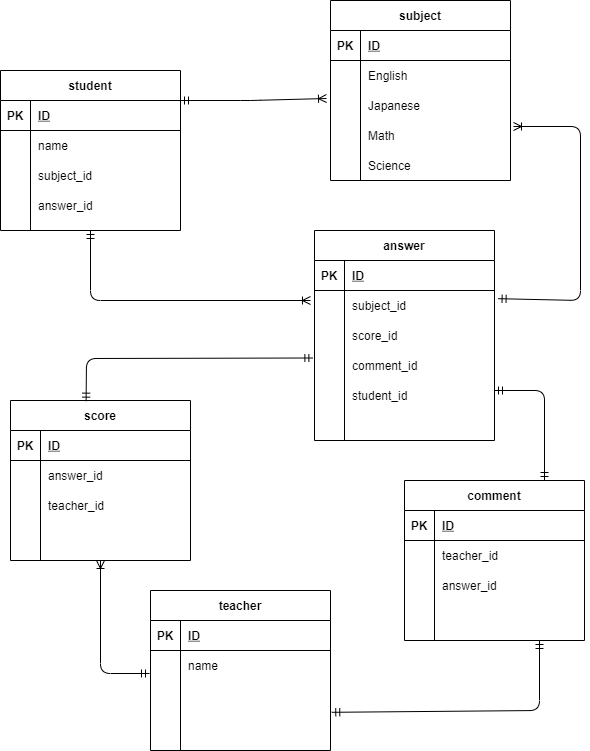

The diagram above was exported from draw.io. Its source (the exported page's mxGraphModel, read from the mxfile embedded in the PNG):
<mxGraphModel dx="635" dy="561" grid="1" gridSize="10" guides="1" tooltips="1" connect="1" arrows="0" fold="1" page="1" pageScale="1" pageWidth="827" pageHeight="1169" background="none" math="0" shadow="0">
  <root>
    <mxCell id="0" />
    <mxCell id="1" parent="0" />
    <mxCell id="260" value="student" style="shape=table;startSize=30;container=1;collapsible=1;childLayout=tableLayout;fixedRows=1;rowLines=0;fontStyle=1;align=center;resizeLast=1;" parent="1" vertex="1">
      <mxGeometry x="10" y="120" width="180" height="160" as="geometry" />
    </mxCell>
    <mxCell id="261" value="" style="shape=partialRectangle;collapsible=0;dropTarget=0;pointerEvents=0;fillColor=none;top=0;left=0;bottom=1;right=0;points=[[0,0.5],[1,0.5]];portConstraint=eastwest;" parent="260" vertex="1">
      <mxGeometry y="30" width="180" height="30" as="geometry" />
    </mxCell>
    <mxCell id="262" value="PK" style="shape=partialRectangle;connectable=0;fillColor=none;top=0;left=0;bottom=0;right=0;fontStyle=1;overflow=hidden;" parent="261" vertex="1">
      <mxGeometry width="30" height="30" as="geometry" />
    </mxCell>
    <mxCell id="263" value="ID" style="shape=partialRectangle;connectable=0;fillColor=none;top=0;left=0;bottom=0;right=0;align=left;spacingLeft=6;fontStyle=5;overflow=hidden;" parent="261" vertex="1">
      <mxGeometry x="30" width="150" height="30" as="geometry" />
    </mxCell>
    <mxCell id="264" value="" style="shape=partialRectangle;collapsible=0;dropTarget=0;pointerEvents=0;fillColor=none;top=0;left=0;bottom=0;right=0;points=[[0,0.5],[1,0.5]];portConstraint=eastwest;" parent="260" vertex="1">
      <mxGeometry y="60" width="180" height="30" as="geometry" />
    </mxCell>
    <mxCell id="265" value="" style="shape=partialRectangle;connectable=0;fillColor=none;top=0;left=0;bottom=0;right=0;editable=1;overflow=hidden;" parent="264" vertex="1">
      <mxGeometry width="30" height="30" as="geometry" />
    </mxCell>
    <mxCell id="266" value="name" style="shape=partialRectangle;connectable=0;fillColor=none;top=0;left=0;bottom=0;right=0;align=left;spacingLeft=6;overflow=hidden;" parent="264" vertex="1">
      <mxGeometry x="30" width="150" height="30" as="geometry" />
    </mxCell>
    <mxCell id="267" value="" style="shape=partialRectangle;collapsible=0;dropTarget=0;pointerEvents=0;fillColor=none;top=0;left=0;bottom=0;right=0;points=[[0,0.5],[1,0.5]];portConstraint=eastwest;" parent="260" vertex="1">
      <mxGeometry y="90" width="180" height="30" as="geometry" />
    </mxCell>
    <mxCell id="268" value="" style="shape=partialRectangle;connectable=0;fillColor=none;top=0;left=0;bottom=0;right=0;editable=1;overflow=hidden;" parent="267" vertex="1">
      <mxGeometry width="30" height="30" as="geometry" />
    </mxCell>
    <mxCell id="269" value="subject_id" style="shape=partialRectangle;connectable=0;fillColor=none;top=0;left=0;bottom=0;right=0;align=left;spacingLeft=6;overflow=hidden;" parent="267" vertex="1">
      <mxGeometry x="30" width="150" height="30" as="geometry" />
    </mxCell>
    <mxCell id="270" value="" style="shape=partialRectangle;collapsible=0;dropTarget=0;pointerEvents=0;fillColor=none;top=0;left=0;bottom=0;right=0;points=[[0,0.5],[1,0.5]];portConstraint=eastwest;" parent="260" vertex="1">
      <mxGeometry y="120" width="180" height="30" as="geometry" />
    </mxCell>
    <mxCell id="271" value="" style="shape=partialRectangle;connectable=0;fillColor=none;top=0;left=0;bottom=0;right=0;editable=1;overflow=hidden;" parent="270" vertex="1">
      <mxGeometry width="30" height="30" as="geometry" />
    </mxCell>
    <mxCell id="272" value="answer_id" style="shape=partialRectangle;connectable=0;fillColor=none;top=0;left=0;bottom=0;right=0;align=left;spacingLeft=6;overflow=hidden;" parent="270" vertex="1">
      <mxGeometry x="30" width="150" height="30" as="geometry" />
    </mxCell>
    <mxCell id="273" value="teacher" style="shape=table;startSize=30;container=1;collapsible=1;childLayout=tableLayout;fixedRows=1;rowLines=0;fontStyle=1;align=center;resizeLast=1;" parent="1" vertex="1">
      <mxGeometry x="160" y="640" width="180" height="160" as="geometry" />
    </mxCell>
    <mxCell id="274" value="" style="shape=partialRectangle;collapsible=0;dropTarget=0;pointerEvents=0;fillColor=none;top=0;left=0;bottom=1;right=0;points=[[0,0.5],[1,0.5]];portConstraint=eastwest;" parent="273" vertex="1">
      <mxGeometry y="30" width="180" height="30" as="geometry" />
    </mxCell>
    <mxCell id="275" value="PK" style="shape=partialRectangle;connectable=0;fillColor=none;top=0;left=0;bottom=0;right=0;fontStyle=1;overflow=hidden;" parent="274" vertex="1">
      <mxGeometry width="30" height="30" as="geometry" />
    </mxCell>
    <mxCell id="276" value="ID" style="shape=partialRectangle;connectable=0;fillColor=none;top=0;left=0;bottom=0;right=0;align=left;spacingLeft=6;fontStyle=5;overflow=hidden;" parent="274" vertex="1">
      <mxGeometry x="30" width="150" height="30" as="geometry" />
    </mxCell>
    <mxCell id="277" value="" style="shape=partialRectangle;collapsible=0;dropTarget=0;pointerEvents=0;fillColor=none;top=0;left=0;bottom=0;right=0;points=[[0,0.5],[1,0.5]];portConstraint=eastwest;" parent="273" vertex="1">
      <mxGeometry y="60" width="180" height="30" as="geometry" />
    </mxCell>
    <mxCell id="278" value="" style="shape=partialRectangle;connectable=0;fillColor=none;top=0;left=0;bottom=0;right=0;editable=1;overflow=hidden;" parent="277" vertex="1">
      <mxGeometry width="30" height="30" as="geometry" />
    </mxCell>
    <mxCell id="279" value="name" style="shape=partialRectangle;connectable=0;fillColor=none;top=0;left=0;bottom=0;right=0;align=left;spacingLeft=6;overflow=hidden;" parent="277" vertex="1">
      <mxGeometry x="30" width="150" height="30" as="geometry" />
    </mxCell>
    <mxCell id="280" value="" style="shape=partialRectangle;collapsible=0;dropTarget=0;pointerEvents=0;fillColor=none;top=0;left=0;bottom=0;right=0;points=[[0,0.5],[1,0.5]];portConstraint=eastwest;" parent="273" vertex="1">
      <mxGeometry y="90" width="180" height="30" as="geometry" />
    </mxCell>
    <mxCell id="281" value="" style="shape=partialRectangle;connectable=0;fillColor=none;top=0;left=0;bottom=0;right=0;editable=1;overflow=hidden;" parent="280" vertex="1">
      <mxGeometry width="30" height="30" as="geometry" />
    </mxCell>
    <mxCell id="282" value="" style="shape=partialRectangle;connectable=0;fillColor=none;top=0;left=0;bottom=0;right=0;align=left;spacingLeft=6;overflow=hidden;" parent="280" vertex="1">
      <mxGeometry x="30" width="150" height="30" as="geometry" />
    </mxCell>
    <mxCell id="283" value="" style="shape=partialRectangle;collapsible=0;dropTarget=0;pointerEvents=0;fillColor=none;top=0;left=0;bottom=0;right=0;points=[[0,0.5],[1,0.5]];portConstraint=eastwest;" parent="273" vertex="1">
      <mxGeometry y="120" width="180" height="30" as="geometry" />
    </mxCell>
    <mxCell id="284" value="" style="shape=partialRectangle;connectable=0;fillColor=none;top=0;left=0;bottom=0;right=0;editable=1;overflow=hidden;" parent="283" vertex="1">
      <mxGeometry width="30" height="30" as="geometry" />
    </mxCell>
    <mxCell id="285" value="" style="shape=partialRectangle;connectable=0;fillColor=none;top=0;left=0;bottom=0;right=0;align=left;spacingLeft=6;overflow=hidden;" parent="283" vertex="1">
      <mxGeometry x="30" width="150" height="30" as="geometry" />
    </mxCell>
    <mxCell id="286" value="subject" style="shape=table;startSize=30;container=1;collapsible=1;childLayout=tableLayout;fixedRows=1;rowLines=0;fontStyle=1;align=center;resizeLast=1;" parent="1" vertex="1">
      <mxGeometry x="340" y="50" width="180" height="180" as="geometry" />
    </mxCell>
    <mxCell id="287" value="" style="shape=partialRectangle;collapsible=0;dropTarget=0;pointerEvents=0;fillColor=none;top=0;left=0;bottom=1;right=0;points=[[0,0.5],[1,0.5]];portConstraint=eastwest;" parent="286" vertex="1">
      <mxGeometry y="30" width="180" height="30" as="geometry" />
    </mxCell>
    <mxCell id="288" value="PK" style="shape=partialRectangle;connectable=0;fillColor=none;top=0;left=0;bottom=0;right=0;fontStyle=1;overflow=hidden;" parent="287" vertex="1">
      <mxGeometry width="30" height="30" as="geometry" />
    </mxCell>
    <mxCell id="289" value="ID" style="shape=partialRectangle;connectable=0;fillColor=none;top=0;left=0;bottom=0;right=0;align=left;spacingLeft=6;fontStyle=5;overflow=hidden;" parent="287" vertex="1">
      <mxGeometry x="30" width="150" height="30" as="geometry" />
    </mxCell>
    <mxCell id="290" value="" style="shape=partialRectangle;collapsible=0;dropTarget=0;pointerEvents=0;fillColor=none;top=0;left=0;bottom=0;right=0;points=[[0,0.5],[1,0.5]];portConstraint=eastwest;" parent="286" vertex="1">
      <mxGeometry y="60" width="180" height="30" as="geometry" />
    </mxCell>
    <mxCell id="291" value="" style="shape=partialRectangle;connectable=0;fillColor=none;top=0;left=0;bottom=0;right=0;editable=1;overflow=hidden;" parent="290" vertex="1">
      <mxGeometry width="30" height="30" as="geometry" />
    </mxCell>
    <mxCell id="292" value="English" style="shape=partialRectangle;connectable=0;fillColor=none;top=0;left=0;bottom=0;right=0;align=left;spacingLeft=6;overflow=hidden;" parent="290" vertex="1">
      <mxGeometry x="30" width="150" height="30" as="geometry" />
    </mxCell>
    <mxCell id="293" value="" style="shape=partialRectangle;collapsible=0;dropTarget=0;pointerEvents=0;fillColor=none;top=0;left=0;bottom=0;right=0;points=[[0,0.5],[1,0.5]];portConstraint=eastwest;" parent="286" vertex="1">
      <mxGeometry y="90" width="180" height="30" as="geometry" />
    </mxCell>
    <mxCell id="294" value="" style="shape=partialRectangle;connectable=0;fillColor=none;top=0;left=0;bottom=0;right=0;editable=1;overflow=hidden;" parent="293" vertex="1">
      <mxGeometry width="30" height="30" as="geometry" />
    </mxCell>
    <mxCell id="295" value="Japanese" style="shape=partialRectangle;connectable=0;fillColor=none;top=0;left=0;bottom=0;right=0;align=left;spacingLeft=6;overflow=hidden;" parent="293" vertex="1">
      <mxGeometry x="30" width="150" height="30" as="geometry" />
    </mxCell>
    <mxCell id="296" value="" style="shape=partialRectangle;collapsible=0;dropTarget=0;pointerEvents=0;fillColor=none;top=0;left=0;bottom=0;right=0;points=[[0,0.5],[1,0.5]];portConstraint=eastwest;" parent="286" vertex="1">
      <mxGeometry y="120" width="180" height="30" as="geometry" />
    </mxCell>
    <mxCell id="297" value="" style="shape=partialRectangle;connectable=0;fillColor=none;top=0;left=0;bottom=0;right=0;editable=1;overflow=hidden;" parent="296" vertex="1">
      <mxGeometry width="30" height="30" as="geometry" />
    </mxCell>
    <mxCell id="298" value="Math" style="shape=partialRectangle;connectable=0;fillColor=none;top=0;left=0;bottom=0;right=0;align=left;spacingLeft=6;overflow=hidden;" parent="296" vertex="1">
      <mxGeometry x="30" width="150" height="30" as="geometry" />
    </mxCell>
    <mxCell id="359" value="" style="shape=partialRectangle;collapsible=0;dropTarget=0;pointerEvents=0;fillColor=none;top=0;left=0;bottom=0;right=0;points=[[0,0.5],[1,0.5]];portConstraint=eastwest;" parent="286" vertex="1">
      <mxGeometry y="150" width="180" height="30" as="geometry" />
    </mxCell>
    <mxCell id="360" value="" style="shape=partialRectangle;connectable=0;fillColor=none;top=0;left=0;bottom=0;right=0;editable=1;overflow=hidden;" parent="359" vertex="1">
      <mxGeometry width="30" height="30" as="geometry" />
    </mxCell>
    <mxCell id="361" value="Science" style="shape=partialRectangle;connectable=0;fillColor=none;top=0;left=0;bottom=0;right=0;align=left;spacingLeft=6;overflow=hidden;" parent="359" vertex="1">
      <mxGeometry x="30" width="150" height="30" as="geometry" />
    </mxCell>
    <mxCell id="299" value="answer" style="shape=table;startSize=30;container=1;collapsible=1;childLayout=tableLayout;fixedRows=1;rowLines=0;fontStyle=1;align=center;resizeLast=1;" parent="1" vertex="1">
      <mxGeometry x="324" y="280" width="180" height="210" as="geometry" />
    </mxCell>
    <mxCell id="300" value="" style="shape=partialRectangle;collapsible=0;dropTarget=0;pointerEvents=0;fillColor=none;top=0;left=0;bottom=1;right=0;points=[[0,0.5],[1,0.5]];portConstraint=eastwest;" parent="299" vertex="1">
      <mxGeometry y="30" width="180" height="30" as="geometry" />
    </mxCell>
    <mxCell id="301" value="PK" style="shape=partialRectangle;connectable=0;fillColor=none;top=0;left=0;bottom=0;right=0;fontStyle=1;overflow=hidden;" parent="300" vertex="1">
      <mxGeometry width="30" height="30" as="geometry" />
    </mxCell>
    <mxCell id="302" value="ID" style="shape=partialRectangle;connectable=0;fillColor=none;top=0;left=0;bottom=0;right=0;align=left;spacingLeft=6;fontStyle=5;overflow=hidden;" parent="300" vertex="1">
      <mxGeometry x="30" width="150" height="30" as="geometry" />
    </mxCell>
    <mxCell id="303" value="" style="shape=partialRectangle;collapsible=0;dropTarget=0;pointerEvents=0;fillColor=none;top=0;left=0;bottom=0;right=0;points=[[0,0.5],[1,0.5]];portConstraint=eastwest;" parent="299" vertex="1">
      <mxGeometry y="60" width="180" height="30" as="geometry" />
    </mxCell>
    <mxCell id="304" value="" style="shape=partialRectangle;connectable=0;fillColor=none;top=0;left=0;bottom=0;right=0;editable=1;overflow=hidden;" parent="303" vertex="1">
      <mxGeometry width="30" height="30" as="geometry" />
    </mxCell>
    <mxCell id="305" value="subject_id" style="shape=partialRectangle;connectable=0;fillColor=none;top=0;left=0;bottom=0;right=0;align=left;spacingLeft=6;overflow=hidden;" parent="303" vertex="1">
      <mxGeometry x="30" width="150" height="30" as="geometry" />
    </mxCell>
    <mxCell id="306" value="" style="shape=partialRectangle;collapsible=0;dropTarget=0;pointerEvents=0;fillColor=none;top=0;left=0;bottom=0;right=0;points=[[0,0.5],[1,0.5]];portConstraint=eastwest;" parent="299" vertex="1">
      <mxGeometry y="90" width="180" height="30" as="geometry" />
    </mxCell>
    <mxCell id="307" value="" style="shape=partialRectangle;connectable=0;fillColor=none;top=0;left=0;bottom=0;right=0;editable=1;overflow=hidden;" parent="306" vertex="1">
      <mxGeometry width="30" height="30" as="geometry" />
    </mxCell>
    <mxCell id="308" value="score_id" style="shape=partialRectangle;connectable=0;fillColor=none;top=0;left=0;bottom=0;right=0;align=left;spacingLeft=6;overflow=hidden;" parent="306" vertex="1">
      <mxGeometry x="30" width="150" height="30" as="geometry" />
    </mxCell>
    <mxCell id="309" value="" style="shape=partialRectangle;collapsible=0;dropTarget=0;pointerEvents=0;fillColor=none;top=0;left=0;bottom=0;right=0;points=[[0,0.5],[1,0.5]];portConstraint=eastwest;" parent="299" vertex="1">
      <mxGeometry y="120" width="180" height="30" as="geometry" />
    </mxCell>
    <mxCell id="310" value="" style="shape=partialRectangle;connectable=0;fillColor=none;top=0;left=0;bottom=0;right=0;editable=1;overflow=hidden;" parent="309" vertex="1">
      <mxGeometry width="30" height="30" as="geometry" />
    </mxCell>
    <mxCell id="311" value="comment_id" style="shape=partialRectangle;connectable=0;fillColor=none;top=0;left=0;bottom=0;right=0;align=left;spacingLeft=6;overflow=hidden;" parent="309" vertex="1">
      <mxGeometry x="30" width="150" height="30" as="geometry" />
    </mxCell>
    <mxCell id="312" value="" style="shape=partialRectangle;collapsible=0;dropTarget=0;pointerEvents=0;fillColor=none;top=0;left=0;bottom=0;right=0;points=[[0,0.5],[1,0.5]];portConstraint=eastwest;" parent="299" vertex="1">
      <mxGeometry y="150" width="180" height="30" as="geometry" />
    </mxCell>
    <mxCell id="313" value="" style="shape=partialRectangle;connectable=0;fillColor=none;top=0;left=0;bottom=0;right=0;editable=1;overflow=hidden;" parent="312" vertex="1">
      <mxGeometry width="30" height="30" as="geometry" />
    </mxCell>
    <mxCell id="314" value="student_id" style="shape=partialRectangle;connectable=0;fillColor=none;top=0;left=0;bottom=0;right=0;align=left;spacingLeft=6;overflow=hidden;" parent="312" vertex="1">
      <mxGeometry x="30" width="150" height="30" as="geometry" />
    </mxCell>
    <mxCell id="315" value="" style="shape=partialRectangle;collapsible=0;dropTarget=0;pointerEvents=0;fillColor=none;top=0;left=0;bottom=0;right=0;points=[[0,0.5],[1,0.5]];portConstraint=eastwest;" parent="299" vertex="1">
      <mxGeometry y="180" width="180" height="30" as="geometry" />
    </mxCell>
    <mxCell id="316" value="" style="shape=partialRectangle;connectable=0;fillColor=none;top=0;left=0;bottom=0;right=0;editable=1;overflow=hidden;" parent="315" vertex="1">
      <mxGeometry width="30" height="30" as="geometry" />
    </mxCell>
    <mxCell id="317" value="" style="shape=partialRectangle;connectable=0;fillColor=none;top=0;left=0;bottom=0;right=0;align=left;spacingLeft=6;overflow=hidden;" parent="315" vertex="1">
      <mxGeometry x="30" width="150" height="30" as="geometry" />
    </mxCell>
    <mxCell id="318" value="score" style="shape=table;startSize=30;container=1;collapsible=1;childLayout=tableLayout;fixedRows=1;rowLines=0;fontStyle=1;align=center;resizeLast=1;" parent="1" vertex="1">
      <mxGeometry x="20" y="450" width="180" height="160" as="geometry" />
    </mxCell>
    <mxCell id="319" value="" style="shape=partialRectangle;collapsible=0;dropTarget=0;pointerEvents=0;fillColor=none;top=0;left=0;bottom=1;right=0;points=[[0,0.5],[1,0.5]];portConstraint=eastwest;" parent="318" vertex="1">
      <mxGeometry y="30" width="180" height="30" as="geometry" />
    </mxCell>
    <mxCell id="320" value="PK" style="shape=partialRectangle;connectable=0;fillColor=none;top=0;left=0;bottom=0;right=0;fontStyle=1;overflow=hidden;" parent="319" vertex="1">
      <mxGeometry width="30" height="30" as="geometry" />
    </mxCell>
    <mxCell id="321" value="ID" style="shape=partialRectangle;connectable=0;fillColor=none;top=0;left=0;bottom=0;right=0;align=left;spacingLeft=6;fontStyle=5;overflow=hidden;" parent="319" vertex="1">
      <mxGeometry x="30" width="150" height="30" as="geometry" />
    </mxCell>
    <mxCell id="322" value="" style="shape=partialRectangle;collapsible=0;dropTarget=0;pointerEvents=0;fillColor=none;top=0;left=0;bottom=0;right=0;points=[[0,0.5],[1,0.5]];portConstraint=eastwest;" parent="318" vertex="1">
      <mxGeometry y="60" width="180" height="30" as="geometry" />
    </mxCell>
    <mxCell id="323" value="" style="shape=partialRectangle;connectable=0;fillColor=none;top=0;left=0;bottom=0;right=0;editable=1;overflow=hidden;" parent="322" vertex="1">
      <mxGeometry width="30" height="30" as="geometry" />
    </mxCell>
    <mxCell id="324" value="answer_id" style="shape=partialRectangle;connectable=0;fillColor=none;top=0;left=0;bottom=0;right=0;align=left;spacingLeft=6;overflow=hidden;" parent="322" vertex="1">
      <mxGeometry x="30" width="150" height="30" as="geometry" />
    </mxCell>
    <mxCell id="325" value="" style="shape=partialRectangle;collapsible=0;dropTarget=0;pointerEvents=0;fillColor=none;top=0;left=0;bottom=0;right=0;points=[[0,0.5],[1,0.5]];portConstraint=eastwest;" parent="318" vertex="1">
      <mxGeometry y="90" width="180" height="30" as="geometry" />
    </mxCell>
    <mxCell id="326" value="" style="shape=partialRectangle;connectable=0;fillColor=none;top=0;left=0;bottom=0;right=0;editable=1;overflow=hidden;" parent="325" vertex="1">
      <mxGeometry width="30" height="30" as="geometry" />
    </mxCell>
    <mxCell id="327" value="teacher_id" style="shape=partialRectangle;connectable=0;fillColor=none;top=0;left=0;bottom=0;right=0;align=left;spacingLeft=6;overflow=hidden;" parent="325" vertex="1">
      <mxGeometry x="30" width="150" height="30" as="geometry" />
    </mxCell>
    <mxCell id="328" value="" style="shape=partialRectangle;collapsible=0;dropTarget=0;pointerEvents=0;fillColor=none;top=0;left=0;bottom=0;right=0;points=[[0,0.5],[1,0.5]];portConstraint=eastwest;" parent="318" vertex="1">
      <mxGeometry y="120" width="180" height="30" as="geometry" />
    </mxCell>
    <mxCell id="329" value="" style="shape=partialRectangle;connectable=0;fillColor=none;top=0;left=0;bottom=0;right=0;editable=1;overflow=hidden;" parent="328" vertex="1">
      <mxGeometry width="30" height="30" as="geometry" />
    </mxCell>
    <mxCell id="330" value="" style="shape=partialRectangle;connectable=0;fillColor=none;top=0;left=0;bottom=0;right=0;align=left;spacingLeft=6;overflow=hidden;" parent="328" vertex="1">
      <mxGeometry x="30" width="150" height="30" as="geometry" />
    </mxCell>
    <mxCell id="331" value="comment" style="shape=table;startSize=30;container=1;collapsible=1;childLayout=tableLayout;fixedRows=1;rowLines=0;fontStyle=1;align=center;resizeLast=1;" parent="1" vertex="1">
      <mxGeometry x="414" y="530" width="180" height="160" as="geometry" />
    </mxCell>
    <mxCell id="332" value="" style="shape=partialRectangle;collapsible=0;dropTarget=0;pointerEvents=0;fillColor=none;top=0;left=0;bottom=1;right=0;points=[[0,0.5],[1,0.5]];portConstraint=eastwest;" parent="331" vertex="1">
      <mxGeometry y="30" width="180" height="30" as="geometry" />
    </mxCell>
    <mxCell id="333" value="PK" style="shape=partialRectangle;connectable=0;fillColor=none;top=0;left=0;bottom=0;right=0;fontStyle=1;overflow=hidden;" parent="332" vertex="1">
      <mxGeometry width="30" height="30" as="geometry" />
    </mxCell>
    <mxCell id="334" value="ID" style="shape=partialRectangle;connectable=0;fillColor=none;top=0;left=0;bottom=0;right=0;align=left;spacingLeft=6;fontStyle=5;overflow=hidden;" parent="332" vertex="1">
      <mxGeometry x="30" width="150" height="30" as="geometry" />
    </mxCell>
    <mxCell id="335" value="" style="shape=partialRectangle;collapsible=0;dropTarget=0;pointerEvents=0;fillColor=none;top=0;left=0;bottom=0;right=0;points=[[0,0.5],[1,0.5]];portConstraint=eastwest;" parent="331" vertex="1">
      <mxGeometry y="60" width="180" height="30" as="geometry" />
    </mxCell>
    <mxCell id="336" value="" style="shape=partialRectangle;connectable=0;fillColor=none;top=0;left=0;bottom=0;right=0;editable=1;overflow=hidden;" parent="335" vertex="1">
      <mxGeometry width="30" height="30" as="geometry" />
    </mxCell>
    <mxCell id="337" value="teacher_id" style="shape=partialRectangle;connectable=0;fillColor=none;top=0;left=0;bottom=0;right=0;align=left;spacingLeft=6;overflow=hidden;" parent="335" vertex="1">
      <mxGeometry x="30" width="150" height="30" as="geometry" />
    </mxCell>
    <mxCell id="338" value="" style="shape=partialRectangle;collapsible=0;dropTarget=0;pointerEvents=0;fillColor=none;top=0;left=0;bottom=0;right=0;points=[[0,0.5],[1,0.5]];portConstraint=eastwest;" parent="331" vertex="1">
      <mxGeometry y="90" width="180" height="30" as="geometry" />
    </mxCell>
    <mxCell id="339" value="" style="shape=partialRectangle;connectable=0;fillColor=none;top=0;left=0;bottom=0;right=0;editable=1;overflow=hidden;" parent="338" vertex="1">
      <mxGeometry width="30" height="30" as="geometry" />
    </mxCell>
    <mxCell id="340" value="answer_id" style="shape=partialRectangle;connectable=0;fillColor=none;top=0;left=0;bottom=0;right=0;align=left;spacingLeft=6;overflow=hidden;" parent="338" vertex="1">
      <mxGeometry x="30" width="150" height="30" as="geometry" />
    </mxCell>
    <mxCell id="341" value="" style="shape=partialRectangle;collapsible=0;dropTarget=0;pointerEvents=0;fillColor=none;top=0;left=0;bottom=0;right=0;points=[[0,0.5],[1,0.5]];portConstraint=eastwest;" parent="331" vertex="1">
      <mxGeometry y="120" width="180" height="30" as="geometry" />
    </mxCell>
    <mxCell id="342" value="" style="shape=partialRectangle;connectable=0;fillColor=none;top=0;left=0;bottom=0;right=0;editable=1;overflow=hidden;" parent="341" vertex="1">
      <mxGeometry width="30" height="30" as="geometry" />
    </mxCell>
    <mxCell id="343" value="" style="shape=partialRectangle;connectable=0;fillColor=none;top=0;left=0;bottom=0;right=0;align=left;spacingLeft=6;overflow=hidden;" parent="341" vertex="1">
      <mxGeometry x="30" width="150" height="30" as="geometry" />
    </mxCell>
    <mxCell id="350" value="" style="endArrow=ERoneToMany;html=1;rounded=1;startArrow=ERmandOne;startFill=0;endFill=0;entryX=0.5;entryY=1;entryDx=0;entryDy=0;" parent="1" target="318" edge="1">
      <mxGeometry relative="1" as="geometry">
        <mxPoint x="159" y="723" as="sourcePoint" />
        <mxPoint x="210" y="690" as="targetPoint" />
        <Array as="points">
          <mxPoint x="110" y="723" />
        </Array>
      </mxGeometry>
    </mxCell>
    <mxCell id="351" value="" style="endArrow=ERmandOne;html=1;rounded=1;startArrow=ERmandOne;startFill=0;endFill=0;exitX=0.42;exitY=0.004;exitDx=0;exitDy=0;entryX=-0.009;entryY=0.25;entryDx=0;entryDy=0;entryPerimeter=0;exitPerimeter=0;" parent="1" source="318" target="309" edge="1">
      <mxGeometry relative="1" as="geometry">
        <mxPoint x="220" y="430" as="sourcePoint" />
        <mxPoint x="320" y="430" as="targetPoint" />
        <Array as="points">
          <mxPoint x="96" y="408" />
        </Array>
      </mxGeometry>
    </mxCell>
    <mxCell id="352" value="" style="endArrow=ERmandOne;html=1;rounded=1;startArrow=ERoneToMany;startFill=0;endFill=0;entryX=1.02;entryY=0.273;entryDx=0;entryDy=0;entryPerimeter=0;" parent="1" edge="1" target="303">
      <mxGeometry relative="1" as="geometry">
        <mxPoint x="523" y="176" as="sourcePoint" />
        <mxPoint x="510" y="341" as="targetPoint" />
        <Array as="points">
          <mxPoint x="590" y="176" />
          <mxPoint x="590" y="350" />
        </Array>
      </mxGeometry>
    </mxCell>
    <mxCell id="353" value="" style="endArrow=ERmandOne;html=1;rounded=1;startArrow=ERmandOne;startFill=0;endFill=0;entryX=0.75;entryY=1;entryDx=0;entryDy=0;exitX=1.007;exitY=0.06;exitDx=0;exitDy=0;exitPerimeter=0;" parent="1" source="283" edge="1" target="331">
      <mxGeometry relative="1" as="geometry">
        <mxPoint x="340" y="750" as="sourcePoint" />
        <mxPoint x="480" y="690" as="targetPoint" />
        <Array as="points">
          <mxPoint x="549" y="760" />
        </Array>
      </mxGeometry>
    </mxCell>
    <mxCell id="354" value="" style="endArrow=ERoneToMany;html=1;rounded=1;startArrow=ERmandOne;startFill=0;endFill=0;" parent="1" edge="1">
      <mxGeometry relative="1" as="geometry">
        <mxPoint x="190" y="150" as="sourcePoint" />
        <mxPoint x="336" y="148" as="targetPoint" />
        <Array as="points">
          <mxPoint x="260" y="150" />
        </Array>
      </mxGeometry>
    </mxCell>
    <mxCell id="356" value="" style="endArrow=ERmandOne;html=1;rounded=1;startArrow=ERmandOne;startFill=0;endFill=0;" parent="1" edge="1">
      <mxGeometry relative="1" as="geometry">
        <mxPoint x="504" y="440" as="sourcePoint" />
        <mxPoint x="554" y="530" as="targetPoint" />
        <Array as="points">
          <mxPoint x="554" y="440" />
        </Array>
      </mxGeometry>
    </mxCell>
    <mxCell id="358" value="" style="endArrow=ERoneToMany;html=1;rounded=1;endFill=0;startArrow=ERmandOne;startFill=0;exitX=0.5;exitY=1;exitDx=0;exitDy=0;" parent="1" source="260" edge="1">
      <mxGeometry relative="1" as="geometry">
        <mxPoint x="232" y="350" as="sourcePoint" />
        <mxPoint x="320" y="350" as="targetPoint" />
        <Array as="points">
          <mxPoint x="100" y="350" />
        </Array>
      </mxGeometry>
    </mxCell>
  </root>
</mxGraphModel>